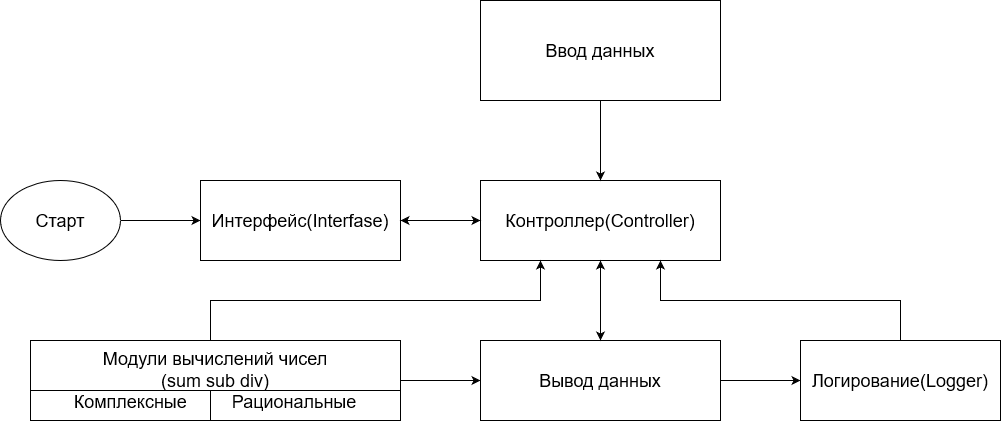

The diagram above was exported from draw.io. Its source (the exported page's mxGraphModel, read from the mxfile embedded in the PNG):
<mxGraphModel dx="914" dy="556" grid="1" gridSize="10" guides="1" tooltips="1" connect="1" arrows="1" fold="1" page="1" pageScale="1" pageWidth="827" pageHeight="1169" math="0" shadow="0">
  <root>
    <mxCell id="0" />
    <mxCell id="1" parent="0" />
    <mxCell id="exU4_mLUxvc5PSEaeXSt-4" value="" style="edgeStyle=orthogonalEdgeStyle;rounded=0;orthogonalLoop=1;jettySize=auto;html=1;fontSize=18;" parent="1" source="exU4_mLUxvc5PSEaeXSt-1" target="exU4_mLUxvc5PSEaeXSt-2" edge="1">
      <mxGeometry relative="1" as="geometry" />
    </mxCell>
    <mxCell id="exU4_mLUxvc5PSEaeXSt-1" value="&lt;font style=&quot;font-size: 18px;&quot;&gt;Старт&lt;/font&gt;" style="ellipse;whiteSpace=wrap;html=1;" parent="1" vertex="1">
      <mxGeometry y="320" width="120" height="80" as="geometry" />
    </mxCell>
    <mxCell id="exU4_mLUxvc5PSEaeXSt-2" value="Интерфейс(Interfase)" style="rounded=0;whiteSpace=wrap;html=1;fontSize=18;" parent="1" vertex="1">
      <mxGeometry x="200" y="320" width="200" height="80" as="geometry" />
    </mxCell>
    <mxCell id="exU4_mLUxvc5PSEaeXSt-5" value="Контроллер(Controller)" style="rounded=0;whiteSpace=wrap;html=1;fontSize=18;" parent="1" vertex="1">
      <mxGeometry x="480" y="320" width="240" height="80" as="geometry" />
    </mxCell>
    <mxCell id="exU4_mLUxvc5PSEaeXSt-8" value="" style="edgeStyle=orthogonalEdgeStyle;rounded=0;orthogonalLoop=1;jettySize=auto;html=1;fontSize=18;" parent="1" source="exU4_mLUxvc5PSEaeXSt-7" target="exU4_mLUxvc5PSEaeXSt-5" edge="1">
      <mxGeometry relative="1" as="geometry" />
    </mxCell>
    <mxCell id="exU4_mLUxvc5PSEaeXSt-7" value="Ввод данных" style="rounded=0;whiteSpace=wrap;html=1;fontSize=18;" parent="1" vertex="1">
      <mxGeometry x="480" y="140" width="240" height="100" as="geometry" />
    </mxCell>
    <mxCell id="exU4_mLUxvc5PSEaeXSt-14" value="" style="edgeStyle=orthogonalEdgeStyle;rounded=0;orthogonalLoop=1;jettySize=auto;html=1;fontSize=18;" parent="1" source="exU4_mLUxvc5PSEaeXSt-9" target="exU4_mLUxvc5PSEaeXSt-13" edge="1">
      <mxGeometry relative="1" as="geometry" />
    </mxCell>
    <mxCell id="exU4_mLUxvc5PSEaeXSt-16" value="" style="edgeStyle=orthogonalEdgeStyle;rounded=0;orthogonalLoop=1;jettySize=auto;html=1;fontSize=18;entryX=0.25;entryY=1;entryDx=0;entryDy=0;" parent="1" source="exU4_mLUxvc5PSEaeXSt-9" target="exU4_mLUxvc5PSEaeXSt-5" edge="1">
      <mxGeometry relative="1" as="geometry">
        <Array as="points">
          <mxPoint x="210" y="440" />
          <mxPoint x="540" y="440" />
        </Array>
      </mxGeometry>
    </mxCell>
    <mxCell id="exU4_mLUxvc5PSEaeXSt-9" value="&lt;div&gt;Модули вычислений чисел&lt;/div&gt;&lt;div&gt;(sum sub div)&lt;br&gt;&lt;/div&gt;&lt;div&gt;Комплексные &amp;nbsp; &amp;nbsp; &amp;nbsp; &amp;nbsp; Рациональные&lt;br&gt;&lt;/div&gt;" style="rounded=0;whiteSpace=wrap;html=1;fontSize=18;" parent="1" vertex="1">
      <mxGeometry x="30" y="480" width="370" height="80" as="geometry" />
    </mxCell>
    <mxCell id="exU4_mLUxvc5PSEaeXSt-12" value="" style="endArrow=none;html=1;rounded=0;fontSize=18;" parent="1" edge="1">
      <mxGeometry width="50" height="50" relative="1" as="geometry">
        <mxPoint x="210" y="560" as="sourcePoint" />
        <mxPoint x="210" y="530" as="targetPoint" />
        <Array as="points" />
      </mxGeometry>
    </mxCell>
    <mxCell id="exU4_mLUxvc5PSEaeXSt-19" value="" style="edgeStyle=orthogonalEdgeStyle;rounded=0;orthogonalLoop=1;jettySize=auto;html=1;fontSize=18;" parent="1" source="exU4_mLUxvc5PSEaeXSt-13" target="exU4_mLUxvc5PSEaeXSt-18" edge="1">
      <mxGeometry relative="1" as="geometry" />
    </mxCell>
    <mxCell id="exU4_mLUxvc5PSEaeXSt-13" value="Вывод данных" style="rounded=0;whiteSpace=wrap;html=1;fontSize=18;" parent="1" vertex="1">
      <mxGeometry x="480" y="480" width="240" height="80" as="geometry" />
    </mxCell>
    <mxCell id="exU4_mLUxvc5PSEaeXSt-20" style="edgeStyle=orthogonalEdgeStyle;rounded=0;orthogonalLoop=1;jettySize=auto;html=1;entryX=0.75;entryY=1;entryDx=0;entryDy=0;fontSize=18;" parent="1" source="exU4_mLUxvc5PSEaeXSt-18" target="exU4_mLUxvc5PSEaeXSt-5" edge="1">
      <mxGeometry relative="1" as="geometry">
        <Array as="points">
          <mxPoint x="900" y="440" />
          <mxPoint x="660" y="440" />
        </Array>
      </mxGeometry>
    </mxCell>
    <mxCell id="exU4_mLUxvc5PSEaeXSt-18" value="Логирование(Logger)" style="rounded=0;whiteSpace=wrap;html=1;fontSize=18;" parent="1" vertex="1">
      <mxGeometry x="800" y="480" width="200" height="80" as="geometry" />
    </mxCell>
    <mxCell id="exU4_mLUxvc5PSEaeXSt-22" value="" style="endArrow=classic;startArrow=classic;html=1;rounded=0;fontSize=18;exitX=1;exitY=0.5;exitDx=0;exitDy=0;" parent="1" source="exU4_mLUxvc5PSEaeXSt-2" edge="1">
      <mxGeometry width="50" height="50" relative="1" as="geometry">
        <mxPoint x="430" y="410" as="sourcePoint" />
        <mxPoint x="480" y="360" as="targetPoint" />
      </mxGeometry>
    </mxCell>
    <mxCell id="exU4_mLUxvc5PSEaeXSt-23" value="" style="endArrow=classic;startArrow=classic;html=1;rounded=0;fontSize=18;exitX=0.5;exitY=0;exitDx=0;exitDy=0;entryX=0.5;entryY=1;entryDx=0;entryDy=0;" parent="1" source="exU4_mLUxvc5PSEaeXSt-13" target="exU4_mLUxvc5PSEaeXSt-5" edge="1">
      <mxGeometry width="50" height="50" relative="1" as="geometry">
        <mxPoint x="680" y="440" as="sourcePoint" />
        <mxPoint x="730" y="390" as="targetPoint" />
      </mxGeometry>
    </mxCell>
    <mxCell id="exU4_mLUxvc5PSEaeXSt-25" value="" style="endArrow=none;html=1;rounded=0;fontSize=18;" parent="1" edge="1">
      <mxGeometry width="50" height="50" relative="1" as="geometry">
        <mxPoint x="30" y="530" as="sourcePoint" />
        <mxPoint x="400" y="530" as="targetPoint" />
        <Array as="points" />
      </mxGeometry>
    </mxCell>
  </root>
</mxGraphModel>